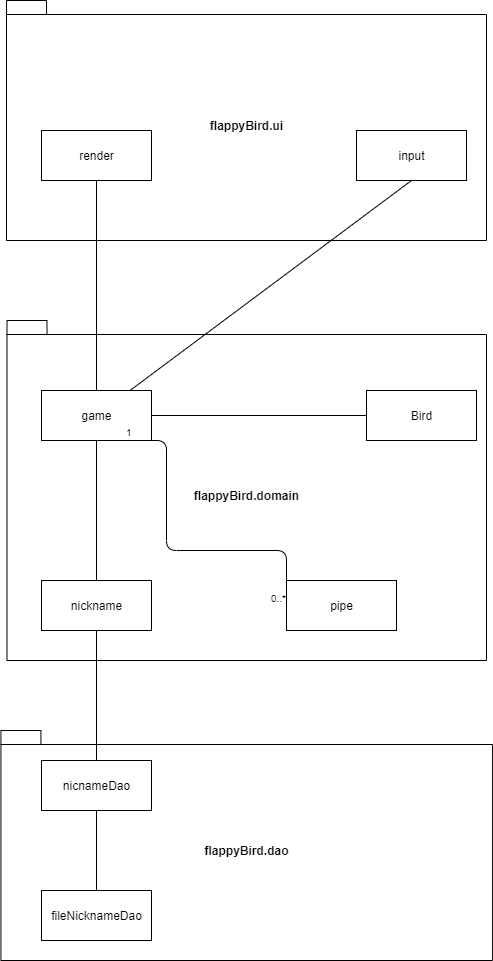

The diagram above was exported from draw.io. Its source (the exported page's mxGraphModel, read from the mxfile embedded in the PNG):
<mxGraphModel dx="1422" dy="794" grid="1" gridSize="10" guides="1" tooltips="1" connect="1" arrows="1" fold="1" page="1" pageScale="1" pageWidth="850" pageHeight="1100" math="0" shadow="0">
  <root>
    <mxCell id="0" />
    <mxCell id="1" parent="0" />
    <mxCell id="h5L35EDU8NNdY_2_40Ja-1" value="flappyBird.ui" style="shape=folder;fontStyle=1;spacingTop=10;tabWidth=40;tabHeight=14;tabPosition=left;html=1;" parent="1" vertex="1">
      <mxGeometry x="200" y="40" width="480" height="240" as="geometry" />
    </mxCell>
    <mxCell id="h5L35EDU8NNdY_2_40Ja-2" value="flappyBird.domain" style="shape=folder;fontStyle=1;spacingTop=10;tabWidth=40;tabHeight=14;tabPosition=left;html=1;" parent="1" vertex="1">
      <mxGeometry x="200.5" y="360" width="479.5" height="340" as="geometry" />
    </mxCell>
    <mxCell id="h5L35EDU8NNdY_2_40Ja-3" value="flappyBird.dao" style="shape=folder;fontStyle=1;spacingTop=10;tabWidth=40;tabHeight=14;tabPosition=left;html=1;" parent="1" vertex="1">
      <mxGeometry x="194.43" y="770" width="491.63" height="230" as="geometry" />
    </mxCell>
    <mxCell id="h5L35EDU8NNdY_2_40Ja-4" value="game" style="html=1;" parent="1" vertex="1">
      <mxGeometry x="235" y="430" width="110" height="50" as="geometry" />
    </mxCell>
    <mxCell id="h5L35EDU8NNdY_2_40Ja-5" value="Bird" style="html=1;" parent="1" vertex="1">
      <mxGeometry x="560" y="430" width="110" height="50" as="geometry" />
    </mxCell>
    <mxCell id="h5L35EDU8NNdY_2_40Ja-6" value="pipe" style="html=1;" parent="1" vertex="1">
      <mxGeometry x="480" y="620" width="110" height="50" as="geometry" />
    </mxCell>
    <mxCell id="h5L35EDU8NNdY_2_40Ja-7" value="input" style="html=1;" parent="1" vertex="1">
      <mxGeometry x="550" y="170" width="110" height="50" as="geometry" />
    </mxCell>
    <mxCell id="h5L35EDU8NNdY_2_40Ja-9" value="render" style="html=1;" parent="1" vertex="1">
      <mxGeometry x="235" y="170" width="110" height="50" as="geometry" />
    </mxCell>
    <mxCell id="h5L35EDU8NNdY_2_40Ja-11" value="nickname" style="html=1;" parent="1" vertex="1">
      <mxGeometry x="235" y="620" width="110" height="50" as="geometry" />
    </mxCell>
    <mxCell id="h5L35EDU8NNdY_2_40Ja-12" value="nicnameDao" style="html=1;" parent="1" vertex="1">
      <mxGeometry x="235" y="800" width="110" height="50" as="geometry" />
    </mxCell>
    <mxCell id="h5L35EDU8NNdY_2_40Ja-13" value="fileNicknameDao" style="html=1;" parent="1" vertex="1">
      <mxGeometry x="235" y="930" width="110" height="50" as="geometry" />
    </mxCell>
    <mxCell id="h5L35EDU8NNdY_2_40Ja-30" value="" style="endArrow=none;html=1;entryX=0.5;entryY=1;entryDx=0;entryDy=0;" parent="1" source="h5L35EDU8NNdY_2_40Ja-4" target="h5L35EDU8NNdY_2_40Ja-7" edge="1">
      <mxGeometry width="50" height="50" relative="1" as="geometry">
        <mxPoint x="615" y="430" as="sourcePoint" />
        <mxPoint x="440" y="320" as="targetPoint" />
      </mxGeometry>
    </mxCell>
    <mxCell id="h5L35EDU8NNdY_2_40Ja-32" value="" style="endArrow=none;html=1;entryX=1;entryY=0.5;entryDx=0;entryDy=0;exitX=0;exitY=0.5;exitDx=0;exitDy=0;" parent="1" source="h5L35EDU8NNdY_2_40Ja-5" target="h5L35EDU8NNdY_2_40Ja-4" edge="1">
      <mxGeometry width="50" height="50" relative="1" as="geometry">
        <mxPoint x="560" y="525" as="sourcePoint" />
        <mxPoint x="510" y="525" as="targetPoint" />
        <Array as="points" />
      </mxGeometry>
    </mxCell>
    <mxCell id="h5L35EDU8NNdY_2_40Ja-33" value="" style="endArrow=none;html=1;exitX=0.5;exitY=0;exitDx=0;exitDy=0;" parent="1" source="h5L35EDU8NNdY_2_40Ja-4" target="h5L35EDU8NNdY_2_40Ja-9" edge="1">
      <mxGeometry width="50" height="50" relative="1" as="geometry">
        <mxPoint x="410" y="465" as="sourcePoint" />
        <mxPoint x="355" y="465" as="targetPoint" />
        <Array as="points" />
      </mxGeometry>
    </mxCell>
    <mxCell id="h5L35EDU8NNdY_2_40Ja-34" value="" style="endArrow=none;html=1;exitX=0.5;exitY=0;exitDx=0;exitDy=0;entryX=0.5;entryY=1;entryDx=0;entryDy=0;" parent="1" source="h5L35EDU8NNdY_2_40Ja-11" target="h5L35EDU8NNdY_2_40Ja-4" edge="1">
      <mxGeometry width="50" height="50" relative="1" as="geometry">
        <mxPoint x="270" y="610" as="sourcePoint" />
        <mxPoint x="270" y="400" as="targetPoint" />
        <Array as="points" />
      </mxGeometry>
    </mxCell>
    <mxCell id="h5L35EDU8NNdY_2_40Ja-35" value="" style="endArrow=none;html=1;exitX=0.5;exitY=0;exitDx=0;exitDy=0;entryX=0.5;entryY=1;entryDx=0;entryDy=0;" parent="1" source="h5L35EDU8NNdY_2_40Ja-12" target="h5L35EDU8NNdY_2_40Ja-11" edge="1">
      <mxGeometry width="50" height="50" relative="1" as="geometry">
        <mxPoint x="240" y="790" as="sourcePoint" />
        <mxPoint x="260" y="660" as="targetPoint" />
        <Array as="points" />
      </mxGeometry>
    </mxCell>
    <mxCell id="h5L35EDU8NNdY_2_40Ja-36" value="" style="endArrow=none;html=1;entryX=0.5;entryY=1;entryDx=0;entryDy=0;" parent="1" source="h5L35EDU8NNdY_2_40Ja-13" target="h5L35EDU8NNdY_2_40Ja-12" edge="1">
      <mxGeometry width="50" height="50" relative="1" as="geometry">
        <mxPoint x="375" y="1020" as="sourcePoint" />
        <mxPoint x="360" y="880" as="targetPoint" />
        <Array as="points" />
      </mxGeometry>
    </mxCell>
    <mxCell id="9CesKAF_8XDot9u4qzNb-2" value="" style="endArrow=none;html=1;edgeStyle=orthogonalEdgeStyle;exitX=0.75;exitY=1;exitDx=0;exitDy=0;entryX=0;entryY=0.5;entryDx=0;entryDy=0;" edge="1" parent="1" source="h5L35EDU8NNdY_2_40Ja-4" target="h5L35EDU8NNdY_2_40Ja-6">
      <mxGeometry relative="1" as="geometry">
        <mxPoint x="390" y="480" as="sourcePoint" />
        <mxPoint x="550" y="480" as="targetPoint" />
        <Array as="points">
          <mxPoint x="360" y="480" />
          <mxPoint x="360" y="590" />
          <mxPoint x="480" y="590" />
        </Array>
      </mxGeometry>
    </mxCell>
    <mxCell id="9CesKAF_8XDot9u4qzNb-3" value="1" style="resizable=0;html=1;align=left;verticalAlign=bottom;labelBackgroundColor=#ffffff;fontSize=10;" connectable="0" vertex="1" parent="9CesKAF_8XDot9u4qzNb-2">
      <mxGeometry x="-1" relative="1" as="geometry" />
    </mxCell>
    <mxCell id="9CesKAF_8XDot9u4qzNb-4" value="0..*" style="resizable=0;html=1;align=right;verticalAlign=bottom;labelBackgroundColor=#ffffff;fontSize=10;" connectable="0" vertex="1" parent="9CesKAF_8XDot9u4qzNb-2">
      <mxGeometry x="1" relative="1" as="geometry" />
    </mxCell>
  </root>
</mxGraphModel>